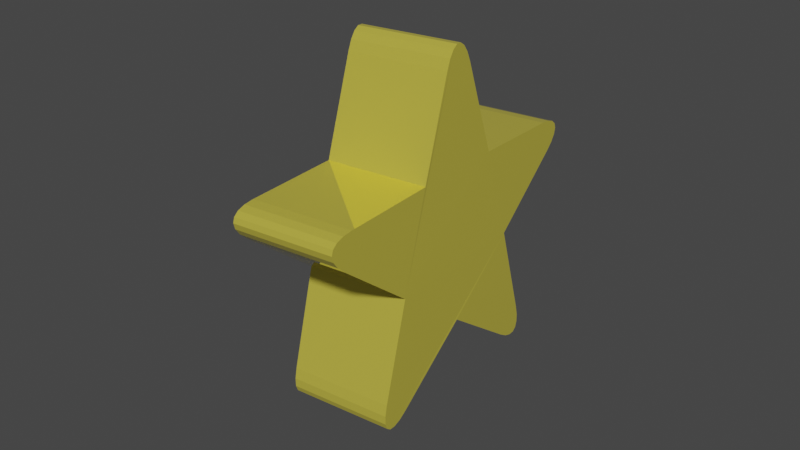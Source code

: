 # Source: star.blend  (saved by Blender 2.82.7; exported with 4.5.12 LTS)
import bpy
from mathutils import Matrix  # noqa: F401  (used for matrix-valued properties, if any)

bpy.ops.wm.read_factory_settings(use_empty=True)
scene = bpy.context.scene
scene.name = 'Scene'

# ---- collections
col_collection = bpy.data.collections.new('Collection'); scene.collection.children.link(col_collection)

# ---- materials (node trees are filled in below, after node groups)
mat_material_001 = bpy.data.materials.new('Material.001')
mat_material_001.use_transparent_shadow = False

# ---- material node trees
mat_material_001.use_nodes = True; mat_material_001.node_tree.nodes.clear()
_N = mat_material_001.node_tree.nodes; _L = mat_material_001.node_tree.links
n0 = _N.new('ShaderNodeOutputMaterial'); n0.name = 'Material Output'; n0.location = (300, 300)
n1 = _N.new('ShaderNodeBsdfPrincipled'); n1.name = 'Principled BSDF'; n1.location = (10, 300)
n1.distribution = 'GGX'
n1.subsurface_method = 'BURLEY'
n1.inputs[0].default_value = (0.9758, 0.8425, 0.1116, 1.0)
n1.inputs[1].default_value = 0.5321
n1.inputs[2].default_value = 0.0
n1.inputs[3].default_value = 1.45
n1.inputs[27].default_value = (0.0, 0.0, 0.0, 1.0)
n1.inputs[28].default_value = 1.0
_L.new(n1.outputs[0], n0.inputs[0])
n0.is_active_output = True

# ---- world
world_world = bpy.data.worlds.new('World'); scene.world = world_world
world_world.use_nodes = True; world_world.node_tree.nodes.clear()
_N = world_world.node_tree.nodes; _L = world_world.node_tree.links
n0 = _N.new('ShaderNodeOutputWorld'); n0.name = 'World Output'; n0.location = (300, 300)
n1 = _N.new('ShaderNodeBackground'); n1.name = 'Background'; n1.location = (10, 300)
n1.inputs[0].default_value = (0.05088, 0.05088, 0.05088, 1.0)
_L.new(n1.outputs[0], n0.inputs[0])
n0.is_active_output = True
world_world.color = (0.05088, 0.05088, 0.05088)
world_world.use_sun_shadow = False
world_world.sun_shadow_jitter_overblur = 0.0

# ---- meshes
me_cylinder = bpy.data.meshes.new('Cylinder')
me_cylinder.from_pydata([(-7.141e-09, 0.4009, -0.2532), (-7.141e-09, 0.4009, 0.2532), (0.3813, 0.1239, -0.2532), (0.3813, 0.1239, 0.2532), (0.2357, -0.3244, -0.2532), (0.2357, -0.3244, 0.2532), (-0.2357, -0.3244, -0.2532), (-0.2357, -0.3244, 0.2532), (-0.3813, 0.1239, -0.2532), (-0.3813, 0.1239, 0.2532), (0.3851, 0.6683, -0.2511), (0.5166, 0.5728, -0.2511), (0.4284, 0.6937, -0.2509), (0.466, 0.706, -0.2507), (0.4959, 0.7045, -0.2507), (0.5168, 0.6894, -0.2507), (0.5274, 0.6613, -0.2507), (0.5274, 0.6218, -0.2509), (0.5166, 0.5728, 0.2511), (0.3851, 0.6683, 0.2511), (0.5274, 0.6218, 0.2509), (0.5274, 0.6613, 0.2507), (0.5168, 0.6894, 0.2507), (0.4959, 0.7045, 0.2507), (0.466, 0.706, 0.2507), (0.4284, 0.6937, 0.2509), (0.7546, -0.1597, -0.2511), (0.7044, -0.3143, -0.2511), (0.7921, -0.1931, -0.2509), (0.8154, -0.225, -0.2507), (0.8233, -0.254, -0.2507), (0.8153, -0.2784, -0.2507), (0.792, -0.2972, -0.2507), (0.7543, -0.3094, -0.2509), (0.7044, -0.3143, 0.2511), (0.7546, -0.1597, 0.2511), (0.7543, -0.3094, 0.2509), (0.792, -0.2972, 0.2507), (0.8153, -0.2784, 0.2507), (0.8233, -0.254, 0.2507), (0.8154, -0.225, 0.2507), (0.7921, -0.1931, 0.2509), (0.08126, -0.767, -0.2511), (-0.08126, -0.767, -0.2511), (0.06114, -0.813, -0.2509), (0.03796, -0.845, -0.2507), (0.01287, -0.8615, -0.2507), (-0.01287, -0.8615, -0.2507), (-0.03796, -0.845, -0.2507), (-0.06114, -0.813, -0.2509), (-0.08126, -0.767, 0.2511), (0.08126, -0.767, 0.2511), (-0.06114, -0.813, 0.2509), (-0.03796, -0.845, 0.2507), (-0.01287, -0.8615, 0.2507), (0.01287, -0.8615, 0.2507), (0.03796, -0.845, 0.2507), (0.06114, -0.813, 0.2509), (-0.7044, -0.3143, -0.2511), (-0.7546, -0.1597, -0.2511), (-0.7543, -0.3094, -0.2509), (-0.792, -0.2972, -0.2507), (-0.8153, -0.2784, -0.2507), (-0.8233, -0.254, -0.2507), (-0.8154, -0.225, -0.2507), (-0.7921, -0.1931, -0.2509), (-0.7546, -0.1597, 0.2511), (-0.7044, -0.3143, 0.2511), (-0.7921, -0.1931, 0.2509), (-0.8154, -0.225, 0.2507), (-0.8233, -0.254, 0.2507), (-0.8153, -0.2784, 0.2507), (-0.792, -0.2972, 0.2507), (-0.7543, -0.3094, 0.2509), (-0.5166, 0.5728, -0.2511), (-0.3851, 0.6683, -0.2511), (-0.5274, 0.6218, -0.2509), (-0.5274, 0.6613, -0.2507), (-0.5168, 0.6894, -0.2507), (-0.4959, 0.7045, -0.2507), (-0.466, 0.706, -0.2507), (-0.4284, 0.6937, -0.2509), (-0.3851, 0.6683, 0.2511), (-0.5166, 0.5728, 0.2511), (-0.4284, 0.6937, 0.2509), (-0.466, 0.706, 0.2507), (-0.4959, 0.7045, 0.2507), (-0.5168, 0.6894, 0.2507), (-0.5274, 0.6613, 0.2507), (-0.5274, 0.6218, 0.2509)], [], [(11, 18, 3, 2), (18, 20, 21, 22, 23, 24, 25, 19, 1, 82, 84, 85, 86, 87, 88, 89, 83, 9, 66, 68, 69, 70, 71, 72, 73, 67, 7, 50, 52, 53, 54, 55, 56, 57, 51, 5, 34, 36, 37, 38, 39, 40, 41, 35, 3), (27, 34, 5, 4), (4, 5, 51, 42), (43, 50, 7, 6), (6, 7, 67, 58), (59, 66, 9, 8), (8, 9, 83, 74), (2, 3, 35, 26), (75, 82, 1, 0), (0, 1, 19, 10), (18, 11, 17, 20), (20, 17, 16, 21), (21, 16, 15, 22), (22, 15, 14, 23), (23, 14, 13, 24), (24, 13, 12, 25), (25, 12, 10, 19), (34, 27, 33, 36), (36, 33, 32, 37), (37, 32, 31, 38), (38, 31, 30, 39), (39, 30, 29, 40), (40, 29, 28, 41), (41, 28, 26, 35), (50, 43, 49, 52), (52, 49, 48, 53), (53, 48, 47, 54), (54, 47, 46, 55), (55, 46, 45, 56), (56, 45, 44, 57), (57, 44, 42, 51), (66, 59, 65, 68), (68, 65, 64, 69), (69, 64, 63, 70), (70, 63, 62, 71), (71, 62, 61, 72), (72, 61, 60, 73), (73, 60, 58, 67), (82, 75, 81, 84), (84, 81, 80, 85), (85, 80, 79, 86), (86, 79, 78, 87), (87, 78, 77, 88), (88, 77, 76, 89), (89, 76, 74, 83), (0, 10, 12, 13, 14, 15, 16, 17, 11, 2, 26, 28, 29, 30, 31, 32, 33, 27, 4, 42, 44, 45, 46, 47, 48, 49, 43, 6, 58, 60, 61, 62, 63, 64, 65, 59, 8, 74, 76, 77, 78, 79, 80, 81, 75)])
_uv = me_cylinder.uv_layers.new(name='UVMap')
_uv.uv.foreach_set('vector', [0.8655, 0.5, 0.8655, 1.0, 0.8, 1.0, 0.8, 0.5, 0.4211, 0.4028, 0.7193, 0.8039, 0.7192, 0.8068, 0.7173, 0.8097, 0.7383, 0.8127, 0.7365, 0.8157, 0.7362, 0.8183, 0.3424, 0.46, 0.25, 0.49, 0.1576, 0.46, 0.09715, 0.8183, 0.09683, 0.8157, 0.09505, 0.8127, 0.116, 0.8097, 0.1141, 0.8068, 0.114, 0.8039, 0.07887, 0.4028, 0.02175, 0.3242, 0.02175, 0.227, 0.1894, 0.7383, 0.1942, 0.7338, 0.198, 0.7291, 0.2248, 0.7242, 0.2284, 0.7194, 0.2336, 0.715, 0.05181, 0.1345, 0.1089, 0.05584, 0.2014, 0.0258, 0.3861, 0.6745, 0.3943, 0.6743, 0.4015, 0.6744, 0.4318, 0.6744, 0.4391, 0.6743, 0.4472, 0.6745, 0.2986, 0.0258, 0.3911, 0.05584, 0.4482, 0.1345, 0.5997, 0.715, 0.6049, 0.7194, 0.6086, 0.7242, 0.6353, 0.7291, 0.6392, 0.7338, 0.6439, 0.7383, 0.4783, 0.227, 0.4783, 0.3242, 0.6655, 0.5, 0.6655, 1.0, 0.6, 1.0, 0.6, 0.5, 0.6, 0.5, 0.6, 1.0, 0.5345, 1.0, 0.5345, 0.5, 0.4655, 0.5, 0.4655, 1.0, 0.4, 1.0, 0.4, 0.5, 0.4, 0.5, 0.4, 1.0, 0.3345, 1.0, 0.3345, 0.5, 0.2655, 0.5, 0.2655, 1.0, 0.2, 1.0, 0.2, 0.5, 0.2, 0.5, 0.2, 1.0, 0.1345, 1.0, 0.1345, 0.5, 0.8, 0.5, 0.8, 1.0, 0.7345, 1.0, 0.7345, 0.5, 0.06552, 0.5, 0.06552, 1.0, -7.451e-08, 1.0, -7.451e-08, 0.5, 1.0, 0.5, 1.0, 1.0, 0.9345, 1.0, 0.9345, 0.5, 0.8655, 1.0, 0.8655, 0.5, 0.886, 0.4706, 0.7193, 0.8039, 0.7193, 0.8039, 0.886, 0.4706, 0.8859, 0.4735, 0.7192, 0.8068, 0.7192, 0.8068, 0.8859, 0.4735, 0.884, 0.4763, 0.7173, 0.8097, 0.7173, 0.8097, 0.884, 0.4763, 0.905, 0.4793, 0.7383, 0.8127, 0.7383, 0.8127, 0.905, 0.4793, 0.9032, 0.4824, 0.7365, 0.8157, 0.7365, 0.8157, 0.9032, 0.4824, 0.9028, 0.485, 0.7362, 0.8183, 0.7362, 0.8183, 0.9028, 0.485, 0.9345, 0.5, 0.9345, 1.0, 0.6655, 1.0, 0.6655, 0.5, 0.7664, 0.3817, 0.5997, 0.715, 0.5997, 0.715, 0.7664, 0.3817, 0.7716, 0.386, 0.6049, 0.7194, 0.6049, 0.7194, 0.7716, 0.386, 0.7752, 0.3908, 0.6086, 0.7242, 0.6086, 0.7242, 0.7752, 0.3908, 0.802, 0.3957, 0.6353, 0.7291, 0.6353, 0.7291, 0.802, 0.3957, 0.8058, 0.4005, 0.6392, 0.7338, 0.6392, 0.7338, 0.8058, 0.4005, 0.8106, 0.4049, 0.6439, 0.7383, 0.6439, 0.7383, 0.8106, 0.4049, 0.7345, 0.5, 0.7345, 1.0, 0.4655, 1.0, 0.4655, 0.5, 0.5528, 0.3411, 0.3861, 0.6745, 0.3861, 0.6745, 0.5528, 0.3411, 0.5609, 0.3409, 0.3943, 0.6743, 0.3943, 0.6743, 0.5609, 0.3409, 0.5682, 0.341, 0.4015, 0.6744, 0.4015, 0.6744, 0.5682, 0.341, 0.5985, 0.341, 0.4318, 0.6744, 0.4318, 0.6744, 0.5985, 0.341, 0.6057, 0.3409, 0.4391, 0.6743, 0.4391, 0.6743, 0.6057, 0.3409, 0.6139, 0.3411, 0.4472, 0.6745, 0.4472, 0.6745, 0.6139, 0.3411, 0.5345, 0.5, 0.5345, 1.0, 0.2655, 1.0, 0.2655, 0.5, 0.3561, 0.4049, 0.1894, 0.7383, 0.1894, 0.7383, 0.3561, 0.4049, 0.3608, 0.4005, 0.1942, 0.7338, 0.1942, 0.7338, 0.3608, 0.4005, 0.3647, 0.3957, 0.198, 0.7291, 0.198, 0.7291, 0.3647, 0.3957, 0.3914, 0.3908, 0.2248, 0.7242, 0.2248, 0.7242, 0.3914, 0.3908, 0.3951, 0.386, 0.2284, 0.7194, 0.2284, 0.7194, 0.3951, 0.386, 0.4003, 0.3817, 0.2336, 0.715, 0.2336, 0.715, 0.4003, 0.3817, 0.3345, 0.5, 0.3345, 1.0, 0.06552, 1.0, 0.06552, 0.5, 0.2638, 0.485, 0.09715, 0.8183, 0.09715, 0.8183, 0.2638, 0.485, 0.2635, 0.4824, 0.09683, 0.8157, 0.09683, 0.8157, 0.2635, 0.4824, 0.2617, 0.4793, 0.09505, 0.8127, 0.09505, 0.8127, 0.2617, 0.4793, 0.2827, 0.4763, 0.116, 0.8097, 0.116, 0.8097, 0.2827, 0.4763, 0.2808, 0.4735, 0.1141, 0.8068, 0.1141, 0.8068, 0.2808, 0.4735, 0.2807, 0.4706, 0.114, 0.8039, 0.114, 0.8039, 0.2807, 0.4706, 0.1345, 0.5, 0.1345, 1.0, 0.75, 0.49, 0.8424, 0.46, 0.9028, 0.485, 0.9032, 0.4824, 0.905, 0.4793, 0.884, 0.4763, 0.8859, 0.4735, 0.886, 0.4706, 0.9211, 0.4028, 0.9783, 0.3242, 0.9783, 0.227, 0.8106, 0.4049, 0.8058, 0.4005, 0.802, 0.3957, 0.7752, 0.3908, 0.7716, 0.386, 0.7664, 0.3817, 0.9482, 0.1345, 0.8911, 0.05584, 0.7986, 0.0258, 0.6139, 0.3411, 0.6057, 0.3409, 0.5985, 0.341, 0.5682, 0.341, 0.5609, 0.3409, 0.5528, 0.3411, 0.7014, 0.0258, 0.6089, 0.05584, 0.5518, 0.1345, 0.4003, 0.3817, 0.3951, 0.386, 0.3914, 0.3908, 0.3647, 0.3957, 0.3608, 0.4005, 0.3561, 0.4049, 0.5217, 0.227, 0.5217, 0.3242, 0.5789, 0.4028, 0.2807, 0.4706, 0.2808, 0.4735, 0.2827, 0.4763, 0.2617, 0.4793, 0.2635, 0.4824, 0.2638, 0.485, 0.6576, 0.46])
me_cylinder.materials.append(mat_material_001)
me_cylinder.use_remesh_fix_poles = True
me_cylinder.use_remesh_preserve_attributes = False
me_cylinder.use_mirror_vertex_groups = False
me_cylinder.update()

# ---- objects
ob_cylinder = bpy.data.objects.new('Cylinder', me_cylinder)

# ---- transforms, parenting, visibility, modifiers, constraints
ob_cylinder.location = (0.0, 0.0, 0.0)
ob_cylinder.rotation_euler = (-1.482, 1.239, -1.432)
ob_cylinder.scale = (0.6898, 0.6898, 0.6898)
ob_cylinder.lineart.crease_threshold = 0.0

# ---- collection membership
col_collection.objects.link(ob_cylinder)

# ---- scene / render settings (as saved in the file)
scene.frame_start = 1; scene.frame_end = 250; scene.frame_set(1)
scene.render.engine = 'BLENDER_EEVEE_NEXT'
scene.cycles.use_denoising = False
scene.cycles.samples = 128
scene.cycles.sampling_pattern = 'TABULATED_SOBOL'
scene.cycles.use_adaptive_sampling = False
scene.cycles.use_light_tree = False
scene.view_settings.view_transform = 'Filmic'
bpy.context.view_layer.update()

# ---- added for rendering (the .blend has no active camera and no usable light): camera, sun
cam_auto = bpy.data.cameras.new('AutoCamera')
cam_auto.lens = 50.0
cam_auto.sensor_width = 36.0
cam_auto.clip_end = 1000.0
ob_auto_camera = bpy.data.objects.new('AutoCamera', cam_auto)
scene.collection.objects.link(ob_auto_camera)
ob_auto_camera.location = (1.90663, -2.33587, 1.54084)
ob_auto_camera.rotation_euler = (1.09748, -7.21219e-08, 0.694738)
scene.camera = ob_auto_camera
light_auto_sun = bpy.data.lights.new('AutoSun', 'SUN')
light_auto_sun.energy = 3.0
light_auto_sun.angle = 0.0523599
ob_auto_sun = bpy.data.objects.new('AutoSun', light_auto_sun)
scene.collection.objects.link(ob_auto_sun)
ob_auto_sun.rotation_euler = (0.872665, 0.174533, 0.523599)
bpy.context.view_layer.update()
